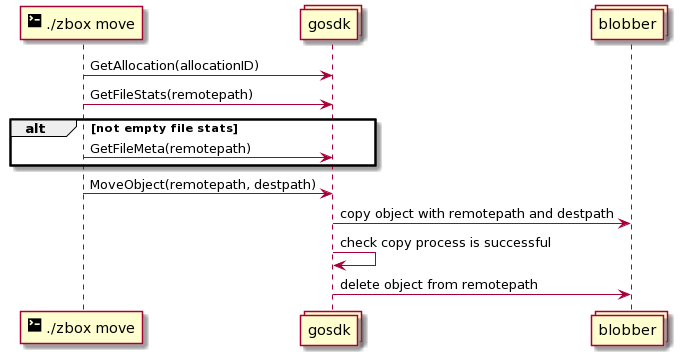

The diagram above was rendered by PlantUML. Its source (embedded in the PNG):
@startuml
participant "<size:20><&terminal></size> ./zbox move" as cli
collections gosdk
collections blobber

cli -> gosdk: GetAllocation(allocationID)
cli -> gosdk: GetFileStats(remotepath)
alt not empty file stats
cli -> gosdk: GetFileMeta(remotepath)
end
cli -> gosdk: MoveObject(remotepath, destpath)

gosdk -> blobber: copy object with remotepath and destpath

gosdk -> gosdk: check copy process is successful

gosdk -> blobber: delete object from remotepath
@enduml